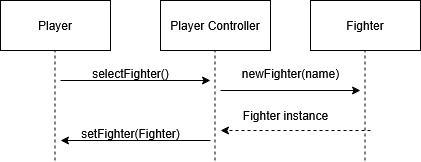

The diagram above was exported from draw.io. Its source (the exported page's mxGraphModel, read from the mxfile embedded in the PNG):
<mxGraphModel dx="1232" dy="1105" grid="1" gridSize="10" guides="1" tooltips="1" connect="1" arrows="1" fold="1" page="1" pageScale="1" pageWidth="850" pageHeight="1100" math="0" shadow="0">
  <root>
    <mxCell id="0" />
    <mxCell id="1" parent="0" />
    <mxCell id="ySJm-k-5FcYbt0l_nuIK-6" value="Fighter" style="html=1;whiteSpace=wrap;" vertex="1" parent="1">
      <mxGeometry x="500" y="400" width="110" height="50" as="geometry" />
    </mxCell>
    <mxCell id="ySJm-k-5FcYbt0l_nuIK-7" value="Player Controller" style="html=1;whiteSpace=wrap;" vertex="1" parent="1">
      <mxGeometry x="350" y="400" width="110" height="50" as="geometry" />
    </mxCell>
    <mxCell id="ySJm-k-5FcYbt0l_nuIK-8" value="Player" style="html=1;whiteSpace=wrap;" vertex="1" parent="1">
      <mxGeometry x="190" y="400" width="110" height="50" as="geometry" />
    </mxCell>
    <mxCell id="ySJm-k-5FcYbt0l_nuIK-9" value="" style="endArrow=none;dashed=1;html=1;rounded=0;entryX=0.5;entryY=1;entryDx=0;entryDy=0;" edge="1" parent="1">
      <mxGeometry width="50" height="50" relative="1" as="geometry">
        <mxPoint x="244.5" y="560" as="sourcePoint" />
        <mxPoint x="244.5" y="450" as="targetPoint" />
      </mxGeometry>
    </mxCell>
    <mxCell id="ySJm-k-5FcYbt0l_nuIK-10" value="" style="endArrow=none;dashed=1;html=1;rounded=0;entryX=0.5;entryY=1;entryDx=0;entryDy=0;" edge="1" parent="1">
      <mxGeometry width="50" height="50" relative="1" as="geometry">
        <mxPoint x="404.5" y="560" as="sourcePoint" />
        <mxPoint x="404.5" y="450" as="targetPoint" />
      </mxGeometry>
    </mxCell>
    <mxCell id="ySJm-k-5FcYbt0l_nuIK-11" value="" style="endArrow=none;dashed=1;html=1;rounded=0;entryX=0.5;entryY=1;entryDx=0;entryDy=0;" edge="1" parent="1">
      <mxGeometry width="50" height="50" relative="1" as="geometry">
        <mxPoint x="554.5" y="560" as="sourcePoint" />
        <mxPoint x="554.5" y="450" as="targetPoint" />
      </mxGeometry>
    </mxCell>
    <mxCell id="ySJm-k-5FcYbt0l_nuIK-13" value="" style="endArrow=classic;html=1;rounded=0;" edge="1" parent="1">
      <mxGeometry width="50" height="50" relative="1" as="geometry">
        <mxPoint x="250" y="480" as="sourcePoint" />
        <mxPoint x="400" y="480" as="targetPoint" />
      </mxGeometry>
    </mxCell>
    <mxCell id="ySJm-k-5FcYbt0l_nuIK-14" value="selectFighter()" style="text;html=1;align=center;verticalAlign=middle;resizable=0;points=[];autosize=1;strokeColor=none;fillColor=none;" vertex="1" parent="1">
      <mxGeometry x="270" y="458" width="100" height="30" as="geometry" />
    </mxCell>
    <mxCell id="ySJm-k-5FcYbt0l_nuIK-15" value="" style="endArrow=classic;html=1;rounded=0;" edge="1" parent="1">
      <mxGeometry width="50" height="50" relative="1" as="geometry">
        <mxPoint x="400" y="540" as="sourcePoint" />
        <mxPoint x="250" y="540" as="targetPoint" />
      </mxGeometry>
    </mxCell>
    <mxCell id="ySJm-k-5FcYbt0l_nuIK-16" value="setFighter(Fighter)" style="text;html=1;align=center;verticalAlign=middle;resizable=0;points=[];autosize=1;strokeColor=none;fillColor=none;" vertex="1" parent="1">
      <mxGeometry x="260" y="518" width="120" height="30" as="geometry" />
    </mxCell>
    <mxCell id="ySJm-k-5FcYbt0l_nuIK-17" value="" style="endArrow=classic;html=1;rounded=0;" edge="1" parent="1">
      <mxGeometry width="50" height="50" relative="1" as="geometry">
        <mxPoint x="410" y="490" as="sourcePoint" />
        <mxPoint x="550" y="490" as="targetPoint" />
      </mxGeometry>
    </mxCell>
    <mxCell id="ySJm-k-5FcYbt0l_nuIK-18" value="newFighter(name)" style="text;html=1;align=center;verticalAlign=middle;resizable=0;points=[];autosize=1;strokeColor=none;fillColor=none;" vertex="1" parent="1">
      <mxGeometry x="420" y="458" width="120" height="30" as="geometry" />
    </mxCell>
    <mxCell id="ySJm-k-5FcYbt0l_nuIK-19" value="" style="edgeStyle=none;orthogonalLoop=1;jettySize=auto;html=1;rounded=0;dashed=1;" edge="1" parent="1">
      <mxGeometry width="100" relative="1" as="geometry">
        <mxPoint x="560" y="530" as="sourcePoint" />
        <mxPoint x="410" y="530" as="targetPoint" />
        <Array as="points" />
      </mxGeometry>
    </mxCell>
    <mxCell id="ySJm-k-5FcYbt0l_nuIK-20" value="Fighter instance" style="text;html=1;align=center;verticalAlign=middle;resizable=0;points=[];autosize=1;strokeColor=none;fillColor=none;" vertex="1" parent="1">
      <mxGeometry x="420" y="500" width="110" height="30" as="geometry" />
    </mxCell>
  </root>
</mxGraphModel>